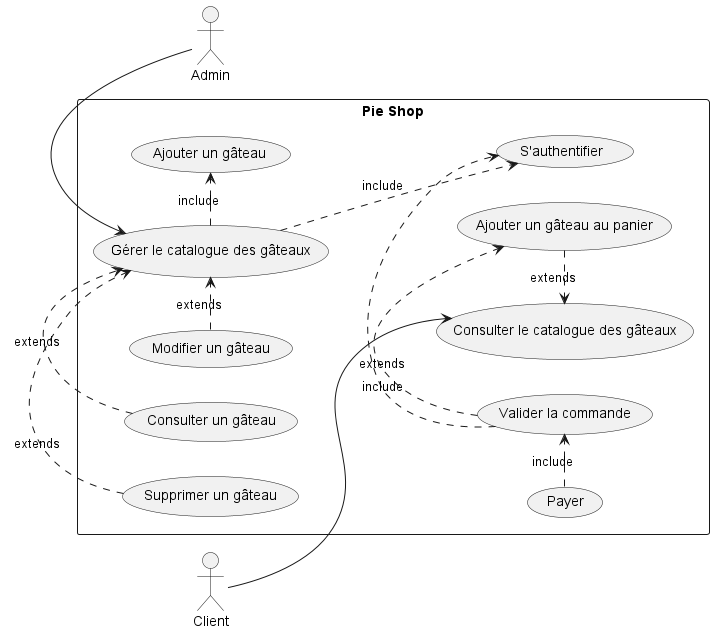

The diagram above was rendered by PlantUML. Its source (embedded in the PNG):
@startuml
'https://plantuml.com/use-case-diagram
left to right direction
actor Admin
actor Client


rectangle "Pie Shop" {
    usecase "Gérer le catalogue des gâteaux" as UC1
    usecase "Ajouter un gâteau" as UC2
    usecase "Modifier un gâteau" as UC3
    usecase "Consulter un gâteau" as UC4
    usecase "Supprimer un gâteau" as UC5
    usecase "Consulter le catalogue des gâteaux" as UC6
    usecase "Ajouter un gâteau au panier" as UC7
    usecase "Valider la commande" as UC8
    usecase "Payer" as UC9
    usecase "S'authentifier" as UC10
    UC1 .> UC2 : include
    UC1 ..> UC10 : include
    UC3 .> UC1 : extends
    UC4 .> UC1 : extends
    UC5 .> UC1 : extends
    UC7 .> UC6 : extends
    UC8 .> UC7 : extends
    UC9 .> UC8 : include
    UC8 .> UC10 : include
}

Admin -> UC1
Client --> UC6

@enduml